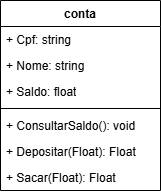

The diagram above was exported from draw.io. Its source (the exported page's mxGraphModel, read from the mxfile embedded in the PNG):
<mxGraphModel dx="1506" dy="571" grid="1" gridSize="10" guides="1" tooltips="1" connect="1" arrows="1" fold="1" page="0" pageScale="1" pageWidth="827" pageHeight="1169" background="light-dark(#FFFFFF,#000000)" math="0" shadow="0" adaptiveColors="auto">
  <root>
    <mxCell id="0" />
    <mxCell id="1" parent="0" />
    <mxCell id="AXfJ8X-lm4A4X2PtHaNF-1" value="conta" style="swimlane;fontStyle=1;align=center;verticalAlign=top;childLayout=stackLayout;horizontal=1;startSize=26;horizontalStack=0;resizeParent=1;resizeParentMax=0;resizeLast=0;collapsible=1;marginBottom=0;whiteSpace=wrap;html=1;rounded=0;" vertex="1" parent="1">
      <mxGeometry x="-190" y="100" width="160" height="190" as="geometry" />
    </mxCell>
    <mxCell id="AXfJ8X-lm4A4X2PtHaNF-5" value="+ Cpf: string" style="text;align=left;verticalAlign=top;spacingLeft=4;spacingRight=4;overflow=hidden;rotatable=0;points=[[0,0.5],[1,0.5]];portConstraint=eastwest;whiteSpace=wrap;html=1;rounded=0;" vertex="1" parent="AXfJ8X-lm4A4X2PtHaNF-1">
      <mxGeometry y="26" width="160" height="26" as="geometry" />
    </mxCell>
    <mxCell id="AXfJ8X-lm4A4X2PtHaNF-2" value="+ Nome: string" style="text;align=left;verticalAlign=top;spacingLeft=4;spacingRight=4;overflow=hidden;rotatable=0;points=[[0,0.5],[1,0.5]];portConstraint=eastwest;whiteSpace=wrap;html=1;rounded=0;" vertex="1" parent="AXfJ8X-lm4A4X2PtHaNF-1">
      <mxGeometry y="52" width="160" height="26" as="geometry" />
    </mxCell>
    <mxCell id="AXfJ8X-lm4A4X2PtHaNF-6" value="+ Saldo: float" style="text;align=left;verticalAlign=top;spacingLeft=4;spacingRight=4;overflow=hidden;rotatable=0;points=[[0,0.5],[1,0.5]];portConstraint=eastwest;whiteSpace=wrap;html=1;rounded=0;" vertex="1" parent="AXfJ8X-lm4A4X2PtHaNF-1">
      <mxGeometry y="78" width="160" height="26" as="geometry" />
    </mxCell>
    <mxCell id="AXfJ8X-lm4A4X2PtHaNF-3" value="" style="line;strokeWidth=1;align=left;verticalAlign=middle;spacingTop=-1;spacingLeft=3;spacingRight=3;rotatable=0;labelPosition=right;points=[];portConstraint=eastwest;rounded=0;" vertex="1" parent="AXfJ8X-lm4A4X2PtHaNF-1">
      <mxGeometry y="104" width="160" height="8" as="geometry" />
    </mxCell>
    <mxCell id="AXfJ8X-lm4A4X2PtHaNF-8" value="+ ConsultarSaldo(): void" style="text;align=left;verticalAlign=top;spacingLeft=4;spacingRight=4;overflow=hidden;rotatable=0;points=[[0,0.5],[1,0.5]];portConstraint=eastwest;whiteSpace=wrap;html=1;rounded=0;" vertex="1" parent="AXfJ8X-lm4A4X2PtHaNF-1">
      <mxGeometry y="112" width="160" height="26" as="geometry" />
    </mxCell>
    <mxCell id="AXfJ8X-lm4A4X2PtHaNF-7" value="+ Depositar(Float): Float" style="text;align=left;verticalAlign=top;spacingLeft=4;spacingRight=4;overflow=hidden;rotatable=0;points=[[0,0.5],[1,0.5]];portConstraint=eastwest;whiteSpace=wrap;html=1;rounded=0;" vertex="1" parent="AXfJ8X-lm4A4X2PtHaNF-1">
      <mxGeometry y="138" width="160" height="26" as="geometry" />
    </mxCell>
    <mxCell id="AXfJ8X-lm4A4X2PtHaNF-4" value="+ Sacar(Float): Float" style="text;align=left;verticalAlign=top;spacingLeft=4;spacingRight=4;overflow=hidden;rotatable=0;points=[[0,0.5],[1,0.5]];portConstraint=eastwest;whiteSpace=wrap;html=1;rounded=0;" vertex="1" parent="AXfJ8X-lm4A4X2PtHaNF-1">
      <mxGeometry y="164" width="160" height="26" as="geometry" />
    </mxCell>
  </root>
</mxGraphModel>